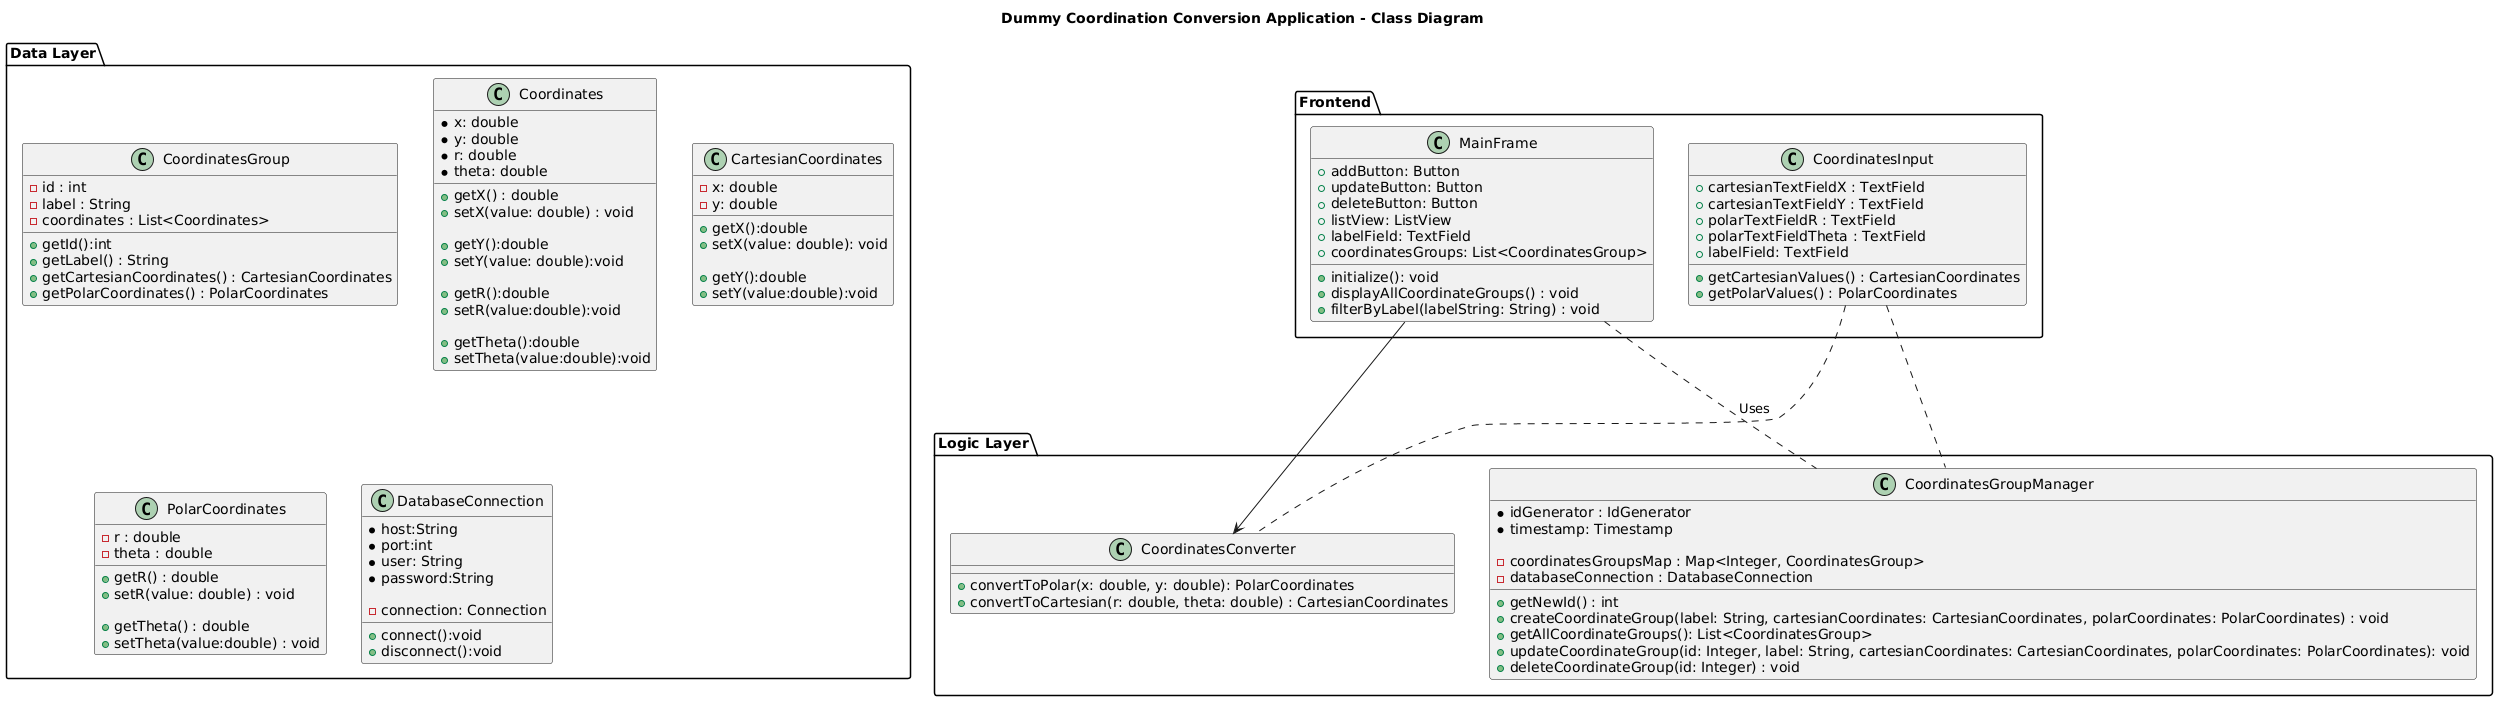

The diagram above was rendered by PlantUML. Its source (embedded in the PNG):
@startuml
title Dummy Coordination Conversion Application - Class Diagram 

package "Frontend" {
  class MainFrame {
    + addButton: Button
    + updateButton: Button
    + deleteButton: Button
    + listView: ListView
    + labelField: TextField
    + coordinatesGroups: List<CoordinatesGroup>
    
    + initialize(): void
    + displayAllCoordinateGroups() : void 
    + filterByLabel(labelString: String) : void 
  }

  class CoordinatesInput {
    + cartesianTextFieldX : TextField
    + cartesianTextFieldY : TextField  
    + polarTextFieldR : TextField
    + polarTextFieldTheta : TextField
    + labelField: TextField
    
    + getCartesianValues() : CartesianCoordinates 
    + getPolarValues() : PolarCoordinates 

  }
}


package "Logic Layer" {
  class CoordinatesConverter { 
    + convertToPolar(x: double, y: double): PolarCoordinates
    + convertToCartesian(r: double, theta: double) : CartesianCoordinates
  }

  class CoordinatesGroupManager {
    * idGenerator : IdGenerator
    * timestamp: Timestamp
    
    - coordinatesGroupsMap : Map<Integer, CoordinatesGroup> 
    - databaseConnection : DatabaseConnection

    + getNewId() : int
    + createCoordinateGroup(label: String, cartesianCoordinates: CartesianCoordinates, polarCoordinates: PolarCoordinates) : void
    + getAllCoordinateGroups(): List<CoordinatesGroup>
    + updateCoordinateGroup(id: Integer, label: String, cartesianCoordinates: CartesianCoordinates, polarCoordinates: PolarCoordinates): void
    + deleteCoordinateGroup(id: Integer) : void
  }
}


package "Data Layer" {
  class CoordinatesGroup {
   - id : int
   - label : String 
   - coordinates : List<Coordinates>
   
   + getId():int
   + getLabel() : String
   + getCartesianCoordinates() : CartesianCoordinates
   + getPolarCoordinates() : PolarCoordinates
  }

  class Coordinates {
    * x: double
    * y: double 
    * r: double 
    * theta: double 

    + getX() : double
    + setX(value: double) : void

    + getY():double
    + setY(value: double):void
    
    + getR():double
    + setR(value:double):void
    
    + getTheta():double
    + setTheta(value:double):void
  }

  class CartesianCoordinates {
    - x: double 
    - y: double 
    
    + getX():double
    + setX(value: double): void

    + getY():double
    + setY(value:double):void
    
  }

  class PolarCoordinates {
    - r : double  
    - theta : double 

    + getR() : double
    + setR(value: double) : void
    
    + getTheta() : double 
    + setTheta(value:double) : void 
  }

  class DatabaseConnection{

    * host:String
    * port:int
    * user: String
    * password:String

    - connection: Connection 

    + connect():void
    + disconnect():void


  }
}


MainFrame --> CoordinatesConverter
MainFrame .. CoordinatesGroupManager : Uses
CoordinatesInput .. CoordinatesConverter 
CoordinatesInput .. CoordinatesGroupManager 

@enduml